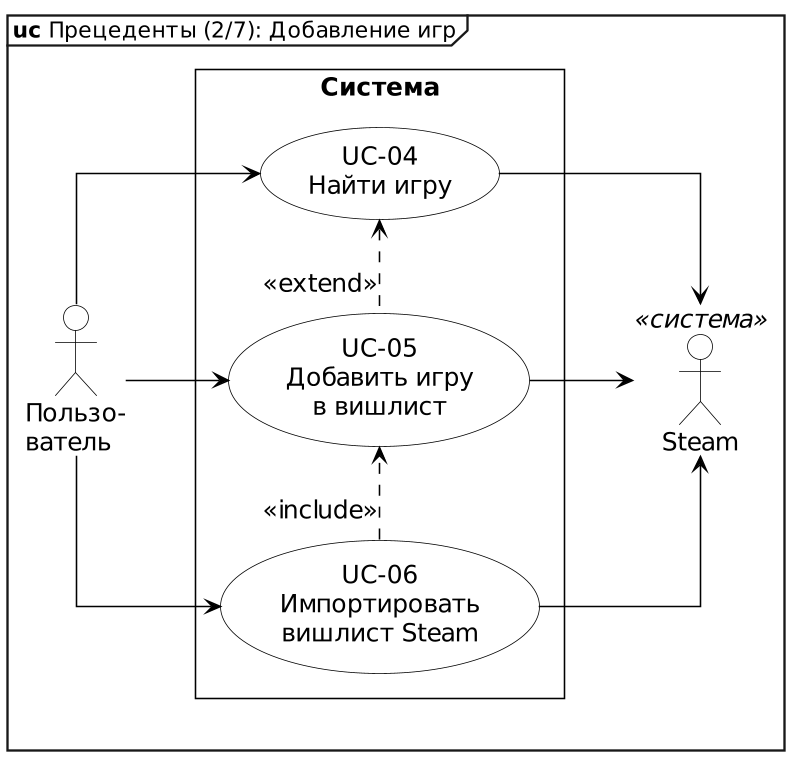

The diagram above was rendered by PlantUML. Its source (embedded in the PNG):
@startuml uc-2-games
skinparamlocked dpi 150
' Модель прецедентов R1, диаграмма 2 из 7: добавление игр
' Описания актёров и прецедентов: docs/use-case-model.md
!include _style.iuml
mainframe **uc** Прецеденты (2/7): Добавление игр
left to right direction
skinparam packageStyle rectangle
skinparam nodesep 60
skinparam ranksep 60

actor "Пользо-\nватель" as User
actor "Steam" as Steam <<система>>

rectangle "Система" {
  usecase "UC-04\nНайти игру" as UC04
  usecase "UC-05\nДобавить игру\nв вишлист" as UC05
  usecase "UC-06\nИмпортировать\nвишлист Steam" as UC06
}

User --> UC04
User --> UC05
User --> UC06
UC04 <.[norank]. UC05 : <<extend>>
UC06 .[norank].> UC05 : <<include>>
UC04 --> Steam
UC05 --> Steam
UC06 --> Steam
@enduml